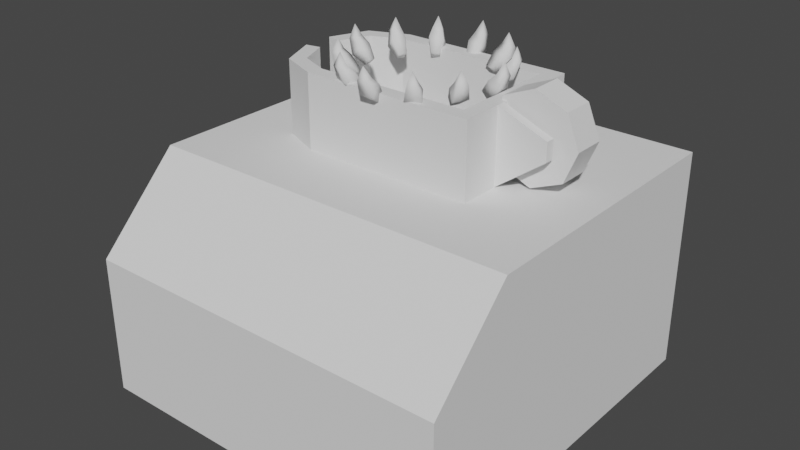 # Source: stove_tile.blend  (saved by Blender 3.4.6; exported with 4.5.12 LTS)
import bpy
from mathutils import Matrix  # noqa: F401  (used for matrix-valued properties, if any)

bpy.ops.wm.read_factory_settings(use_empty=True)
scene = bpy.context.scene
scene.name = 'Scene'

# ---- collections
col_collection = bpy.data.collections.new('Collection'); scene.collection.children.link(col_collection)
col_export = bpy.data.collections.new('Export'); scene.collection.children.link(col_export)

# ---- world
world_world = bpy.data.worlds.new('World'); scene.world = world_world
world_world.use_nodes = True; world_world.node_tree.nodes.clear()
_N = world_world.node_tree.nodes; _L = world_world.node_tree.links
n0 = _N.new('ShaderNodeOutputWorld'); n0.name = 'World Output'; n0.location = (300, 300)
n1 = _N.new('ShaderNodeBackground'); n1.name = 'Background'; n1.location = (10, 300)
n1.inputs[0].default_value = (0.05088, 0.05088, 0.05088, 1.0)
_L.new(n1.outputs[0], n0.inputs[0])
n0.is_active_output = True
world_world.color = (0.05088, 0.05088, 0.05088)
world_world.use_sun_shadow = False
world_world.sun_shadow_jitter_overblur = 0.0

# ---- meshes
me_plane = bpy.data.meshes.new('Plane')
me_plane.from_pydata([(-1.0, -1.0, 0.0), (1.0, -1.0, 0.0), (-1.0, 1.0, 0.0), (1.0, 1.0, 0.0), (-1.0, 1.0, 1.193), (1.0, 1.0, 1.193), (-1.0, -1.0, 0.7447), (-1.0, -0.5518, 1.193), (1.0, -0.5518, 1.193), (1.0, -1.0, 0.7447), (0.4179, -0.07472, 1.193), (0.4179, 0.5229, 1.193), (0.4179, -0.07472, 1.586), (0.4179, 0.5229, 1.586), (-0.4178, -0.07472, 1.193), (-0.648, 0.1555, 1.193), (-0.5806, -0.007301, 1.193), (-0.648, 0.2927, 1.193), (-0.4178, 0.5229, 1.193), (-0.5806, 0.4555, 1.193), (-0.4178, 0.5229, 1.586), (-0.648, 0.2927, 1.586), (-0.5806, 0.4555, 1.586), (-0.648, 0.1555, 1.586), (-0.4178, -0.07472, 1.586), (-0.5806, -0.007301, 1.586), (0.4972, -0.154, 1.193), (0.4972, 0.6022, 1.193), (0.4972, -0.154, 1.586), (0.4972, 0.6022, 1.586), (-0.6413, -0.06798, 1.193), (-0.4336, -0.154, 1.193), (-0.4336, -0.154, 1.586), (-0.6413, -0.06798, 1.586), (-0.7273, 0.1397, 1.193), (-0.7273, 0.1397, 1.586), (-0.6413, 0.5162, 1.586), (-0.4336, 0.6022, 1.586), (-0.4336, 0.6022, 1.193), (-0.6413, 0.5162, 1.193), (-0.7273, 0.3085, 1.586), (-0.7273, 0.3085, 1.193), (0.6413, 0.1344, 1.676), (0.4754, 0.1344, 1.607), (0.4331, 0.1344, 1.441), (0.4754, 0.1344, 1.275), (0.6413, 0.1344, 1.206), (0.8072, 0.1344, 1.275), (0.8759, 0.1344, 1.441), (0.8072, 0.1344, 1.607), (0.4754, 0.3043, 1.607), (0.6413, 0.3043, 1.676), (0.4331, 0.3043, 1.441), (0.4754, 0.3043, 1.275), (0.6413, 0.3043, 1.206), (0.8072, 0.3043, 1.275), (0.8759, 0.3043, 1.441), (0.8072, 0.3043, 1.607), (0.7606, 0.06498, 1.385), (0.7606, 0.1126, 1.385), (0.7606, 0.3356, 1.385), (0.7606, 0.3832, 1.385), (0.7606, 0.3832, 1.483), (0.7606, 0.3356, 1.483), (0.7606, 0.1126, 1.483), (0.7606, 0.06498, 1.483), (0.4972, 0.3832, 1.193), (0.4972, 0.3356, 1.193), (0.4972, 0.1126, 1.193), (0.4972, 0.06498, 1.193), (0.4972, 0.06498, 1.586), (0.4972, 0.1126, 1.586), (0.4972, 0.3356, 1.586), (0.4972, 0.3832, 1.586), (0.4179, 0.3832, 1.193), (0.4179, 0.3356, 1.193), (0.4179, 0.1126, 1.193), (0.4179, 0.06498, 1.193), (0.4179, 0.06498, 1.586), (0.4179, 0.1126, 1.586), (0.4179, 0.3356, 1.586), (0.4179, 0.3832, 1.586)], [], [(0, 2, 3, 1), (0, 1, 9, 6), (3, 2, 4, 5), (1, 3, 5, 8, 9), (7, 8, 5, 4), (6, 9, 8, 7), (2, 0, 6, 7, 4), (31, 26, 28, 32), (26, 69, 70, 28), (20, 22, 19, 18), (13, 20, 18, 11), (27, 38, 37, 29), (31, 32, 33, 30), (30, 33, 35, 34), (37, 38, 39, 36), (36, 39, 41, 40), (79, 71, 72, 80), (12, 78, 77, 10), (16, 14, 31, 30), (24, 25, 33, 32), (15, 16, 30, 34), (25, 23, 35, 33), (22, 20, 37, 36), (18, 19, 39, 38), (21, 22, 36, 40), (19, 17, 41, 39), (41, 17, 21, 40), (14, 10, 26, 31), (11, 18, 38, 27), (12, 24, 32, 28), (20, 13, 29, 37), (22, 21, 17, 19), (34, 35, 23, 15), (23, 25, 16, 15), (25, 24, 14, 16), (24, 12, 10, 14), (61, 62, 63, 60), (43, 44, 45, 46, 47, 48, 49, 42), (50, 51, 57, 56, 55, 54, 53, 52), (45, 44, 52, 53), (43, 42, 51, 50), (42, 49, 57, 51), (48, 47, 55, 56), (46, 45, 53, 54), (44, 43, 50, 52), (49, 48, 56, 57), (47, 46, 54, 55), (13, 81, 73, 29), (80, 75, 76, 79), (10, 77, 69, 26), (81, 13, 11, 74), (78, 12, 28, 70), (67, 72, 71, 68), (66, 27, 29, 73), (75, 67, 68, 76), (81, 74, 75, 80), (77, 78, 79, 76), (78, 70, 71, 79), (73, 81, 80, 72), (74, 66, 67, 75), (69, 77, 76, 68), (70, 69, 58, 65), (67, 66, 61, 60), (74, 11, 27, 66), (65, 58, 59, 64), (73, 72, 63, 62), (66, 73, 62, 61), (71, 70, 65, 64), (68, 71, 64, 59), (72, 67, 60, 63), (69, 68, 59, 58)])
_uv = me_plane.uv_layers.new(name='UVMap')
_uv.uv.foreach_set('vector', [0.3885, 0.3808, 0.3885, 0.003884, 0.7654, 0.003884, 0.7654, 0.3808, 0.3768, 0.392, 0.3768, 0.7683, 0.2364, 0.7683, 0.2364, 0.392, 0.8459, 0.3885, 0.8459, 0.7644, 0.6211, 0.7644, 0.6211, 0.3885, 0.3885, 0.7654, 0.3885, 0.3885, 0.6133, 0.3885, 0.6133, 0.681, 0.5289, 0.7654, 0.08834, 0.3843, 0.08834, 0.007783, 0.3808, 0.007783, 0.3808, 0.3843, 0.003884, 0.3804, 0.003884, 0.003884, 0.08834, 0.007783, 0.08834, 0.3843, 0.003884, 0.7686, 0.003884, 0.392, 0.1442, 0.392, 0.2287, 0.4764, 0.2287, 0.7686, 0.6952, 0.8104, 0.6952, 0.9855, 0.6211, 0.9855, 0.6211, 0.8104, 0.16, 0.7763, 0.2013, 0.7763, 0.2013, 0.8504, 0.16, 0.8504, 0.703, 0.8035, 0.703, 0.7722, 0.7771, 0.7722, 0.7771, 0.8035, 0.703, 0.9607, 0.703, 0.8035, 0.7771, 0.8035, 0.7771, 0.9607, 0.9277, 0.6767, 0.9277, 0.8516, 0.8536, 0.8516, 0.8536, 0.6767, 0.6952, 0.8104, 0.6211, 0.8104, 0.6211, 0.7722, 0.6952, 0.7722, 0.9023, 0.2926, 0.9023, 0.3667, 0.8625, 0.3667, 0.8625, 0.2926, 0.8536, 0.8516, 0.9277, 0.8516, 0.9277, 0.8918, 0.8536, 0.8918, 0.7848, 0.9282, 0.7848, 0.8541, 0.8232, 0.8541, 0.8232, 0.9282, 0.8234, 0.06929, 0.8234, 0.05437, 0.8654, 0.05437, 0.8654, 0.06929, 0.4704, 0.8857, 0.4704, 0.8594, 0.5445, 0.8594, 0.5445, 0.8857, 0.9685, 0.6413, 0.9812, 0.6106, 0.9961, 0.6136, 0.9799, 0.6527, 0.7881, 0.2266, 0.8008, 0.2572, 0.7894, 0.2687, 0.7732, 0.2296, 0.9378, 0.654, 0.9685, 0.6413, 0.9799, 0.6527, 0.9408, 0.6689, 0.8008, 0.2572, 0.8315, 0.2699, 0.8285, 0.2849, 0.7894, 0.2687, 0.888, 0.2572, 0.9007, 0.2266, 0.9157, 0.2296, 0.8995, 0.2687, 0.8686, 0.6106, 0.8813, 0.6413, 0.8698, 0.6527, 0.8536, 0.6136, 0.8574, 0.2699, 0.888, 0.2572, 0.8995, 0.2687, 0.8603, 0.2849, 0.8813, 0.6413, 0.9119, 0.654, 0.909, 0.6689, 0.8698, 0.6527, 0.9101, 0.2926, 0.9249, 0.2926, 0.9249, 0.3667, 0.9101, 0.3667, 0.9812, 0.6106, 0.9812, 0.4531, 0.9961, 0.4382, 0.9961, 0.6136, 0.8686, 0.4531, 0.8686, 0.6106, 0.8536, 0.6136, 0.8536, 0.4382, 0.7881, 0.06929, 0.7881, 0.2266, 0.7732, 0.2296, 0.7732, 0.05437, 0.9007, 0.2266, 0.9007, 0.06929, 0.9157, 0.05437, 0.9157, 0.2296, 0.583, 0.9292, 0.5523, 0.9292, 0.5523, 0.8551, 0.583, 0.8551, 0.2241, 0.7763, 0.2241, 0.8504, 0.209, 0.8504, 0.209, 0.7763, 0.3564, 0.9321, 0.3257, 0.9321, 0.3257, 0.858, 0.3564, 0.858, 0.3885, 0.9599, 0.3885, 0.9302, 0.4626, 0.9302, 0.4626, 0.9599, 0.3885, 0.9302, 0.3885, 0.7732, 0.4626, 0.7732, 0.4626, 0.9302, 0.84, 0.8541, 0.84, 0.8726, 0.831, 0.8726, 0.831, 0.8541, 0.7732, 0.3504, 0.7778, 0.3185, 0.7971, 0.2927, 0.8309, 0.2926, 0.8548, 0.3165, 0.8548, 0.3504, 0.8309, 0.3743, 0.7971, 0.3743, 0.2603, 0.7762, 0.2941, 0.7761, 0.3179, 0.8, 0.3179, 0.8338, 0.2941, 0.8578, 0.2603, 0.8578, 0.2364, 0.834, 0.241, 0.802, 0.0362, 0.8582, 0.03586, 0.8895, 0.003884, 0.8895, 0.004227, 0.8582, 0.1235, 0.9207, 0.1235, 0.89, 0.1555, 0.89, 0.1555, 0.9207, 0.1235, 0.89, 0.1235, 0.8582, 0.1555, 0.8582, 0.1555, 0.89, 0.08375, 0.8895, 0.08375, 0.8582, 0.1158, 0.8582, 0.1158, 0.8895, 0.07598, 0.8895, 0.07598, 0.9207, 0.04397, 0.9207, 0.04397, 0.8895, 0.03586, 0.8895, 0.0362, 0.9207, 0.004227, 0.9207, 0.003884, 0.8895, 0.08375, 0.9207, 0.08375, 0.8895, 0.1158, 0.8895, 0.1158, 0.9207, 0.07598, 0.8582, 0.07598, 0.8895, 0.04397, 0.8895, 0.04397, 0.8582, 0.9007, 0.06929, 0.8744, 0.06929, 0.8744, 0.05437, 0.9157, 0.05437, 0.4704, 0.8084, 0.5445, 0.8084, 0.5445, 0.8504, 0.4704, 0.8504, 0.9812, 0.4531, 0.9549, 0.4531, 0.9549, 0.4382, 0.9961, 0.4382, 0.4704, 0.7995, 0.4704, 0.7732, 0.5445, 0.7732, 0.5445, 0.7995, 0.8144, 0.06929, 0.7881, 0.06929, 0.7732, 0.05437, 0.8144, 0.05437, 0.1032, 0.7763, 0.1032, 0.8504, 0.06117, 0.8504, 0.06117, 0.7763, 0.111, 0.7763, 0.1522, 0.7763, 0.1522, 0.8504, 0.111, 0.8504, 0.9039, 0.4531, 0.9039, 0.4382, 0.9459, 0.4382, 0.9459, 0.4531, 0.4704, 0.7995, 0.5445, 0.7995, 0.5445, 0.8084, 0.4704, 0.8084, 0.5445, 0.8594, 0.4704, 0.8594, 0.4704, 0.8504, 0.5445, 0.8504, 0.8144, 0.06929, 0.8144, 0.05437, 0.8234, 0.05437, 0.8234, 0.06929, 0.8744, 0.05437, 0.8744, 0.06929, 0.8654, 0.06929, 0.8654, 0.05437, 0.8949, 0.4531, 0.8949, 0.4382, 0.9039, 0.4382, 0.9039, 0.4531, 0.9549, 0.4382, 0.9549, 0.4531, 0.9459, 0.4531, 0.9459, 0.4382, 0.7848, 0.8463, 0.7848, 0.7722, 0.8344, 0.8084, 0.8344, 0.8269, 0.9039, 0.4382, 0.8949, 0.4382, 0.8949, 0.3885, 0.9039, 0.3885, 0.8949, 0.4531, 0.8686, 0.4531, 0.8536, 0.4382, 0.8949, 0.4382, 0.5907, 0.8736, 0.5907, 0.8551, 0.5997, 0.8551, 0.5997, 0.8736, 0.8744, 0.05437, 0.8654, 0.05437, 0.8654, 0.003884, 0.8744, 0.003884, 0.3752, 0.7761, 0.3752, 0.8502, 0.3257, 0.8309, 0.3257, 0.8123, 0.8234, 0.05437, 0.8144, 0.05437, 0.8144, 0.003884, 0.8234, 0.003884, 0.0534, 0.7763, 0.0534, 0.8504, 0.003884, 0.8311, 0.003884, 0.8126, 0.6019, 0.7732, 0.6019, 0.8473, 0.5523, 0.811, 0.5523, 0.7925, 0.9549, 0.4382, 0.9459, 0.4382, 0.9459, 0.3885, 0.9549, 0.3885])
me_plane.update()
me_cube = bpy.data.meshes.new('Cube')
me_cube.from_pydata([(-0.684, 12.21, -1.785), (-1.373, 14.32, -0.3336), (-0.6205, 11.17, -0.7605), (-1.2, 12.62, 1.34), (0.6874, 12.21, -1.785), (1.324, 14.34, -0.3336), (0.6236, 11.17, -0.7605), (1.158, 12.64, 1.34), (-0.8842, 15.31, 2.173), (-0.7976, 13.9, 2.579), (0.7809, 13.9, 2.559), (0.8657, 15.31, 2.153), (0.05007, 14.83, 4.508), (5.203, 10.35, -1.785), (5.692, 12.64, -0.3336), (4.737, 9.413, -0.7605), (4.993, 11.08, 1.34), (6.572, 9.78, -1.785), (8.324, 11.48, -0.3336), (5.995, 8.907, -0.7605), (7.331, 10.09, 1.34), (6.577, 13.13, 2.173), (5.95, 11.87, 2.579), (7.496, 11.2, 2.559), (8.271, 12.37, 2.153), (7.11, 12.08, 4.508), (9.772, 6.59, -1.785), (11.45, 8.396, -0.3336), (8.9, 6.012, -0.7605), (10.07, 7.395, 1.34), (10.34, 5.221, -1.785), (12.61, 5.765, -0.3336), (9.406, 4.754, -0.7605), (11.06, 5.057, 1.34), (12.36, 8.318, 2.173), (11.18, 7.539, 2.579), (11.85, 5.988, 2.559), (13.11, 6.619, 2.153), (12.11, 7.038, 4.508), (12.2, 0.7057, -1.785), (14.31, 1.399, -0.3336), (11.16, 0.6402, -0.7605), (12.61, 1.223, 1.34), (12.22, -0.6658, -1.785), (14.35, -1.298, -0.3336), (11.18, -0.604, -0.7605), (12.65, -1.135, 1.34), (15.3, 0.9118, 2.173), (13.89, 0.8225, 2.579), (13.91, -0.756, 2.559), (15.32, -0.8381, 2.153), (14.84, -0.02392, 4.508), (10.36, -5.182, -1.785), (12.65, -5.666, -0.3336), (9.421, -4.717, -0.7605), (11.09, -4.97, 1.34), (9.789, -6.551, -1.785), (11.5, -8.299, -0.3336), (8.915, -5.976, -0.7605), (10.1, -7.309, 1.34), (13.15, -6.55, 2.173), (11.88, -5.926, 2.579), (11.21, -7.471, 2.559), (12.38, -8.244, 2.153), (12.09, -7.084, 4.508), (6.612, -9.763, -1.785), (8.421, -11.44, -0.3336), (6.032, -8.893, -0.7605), (7.418, -10.06, 1.34), (5.243, -10.33, -1.785), (5.791, -12.6, -0.3336), (4.773, -9.398, -0.7605), (5.08, -11.05, 1.34), (8.345, -12.34, 2.173), (7.563, -11.17, 2.579), (6.013, -11.84, 2.559), (6.646, -13.1, 2.153), (7.063, -12.1, 4.508), (0.7273, -12.19, -1.785), (1.425, -14.3, -0.3336), (0.6598, -11.15, -0.7605), (1.246, -12.6, 1.34), (-0.6441, -12.23, -1.785), (-1.272, -14.36, -0.3336), (-0.5843, -11.18, -0.7605), (-1.112, -12.66, 1.34), (0.9394, -15.29, 2.173), (0.8474, -13.89, 2.579), (-0.7312, -13.92, 2.559), (-0.8106, -15.33, 2.153), (0.002236, -14.84, 4.508), (-5.16, -10.37, -1.785), (-5.641, -12.66, -0.3336), (-4.697, -9.429, -0.7605), (-4.947, -11.1, 1.34), (-6.529, -9.798, -1.785), (-8.274, -11.51, -0.3336), (-5.956, -8.923, -0.7605), (-7.286, -10.11, 1.34), (-6.523, -13.16, 2.173), (-5.901, -11.89, 2.579), (-7.447, -11.22, 2.559), (-8.218, -12.4, 2.153), (-7.059, -12.1, 4.508), (-9.754, -6.634, -1.785), (-11.43, -8.447, -0.3336), (-8.885, -6.052, -0.7605), (-10.05, -7.44, 1.34), (-10.32, -5.265, -1.785), (-12.59, -5.816, -0.3336), (-9.39, -4.793, -0.7605), (-11.04, -5.103, 1.34), (-12.33, -8.371, 2.173), (-11.16, -7.588, 2.579), (-11.83, -6.037, 2.559), (-13.09, -6.673, 2.153), (-12.09, -7.089, 4.508), (-12.19, -0.7489, -1.785), (-14.29, -1.451, -0.3336), (-11.14, -0.6794, -0.7605), (-12.59, -1.268, 1.34), (-12.24, 0.6225, -1.785), (-14.37, 1.246, -0.3336), (-11.19, 0.5647, -0.7605), (-12.66, 1.09, 1.34), (-15.28, -0.967, 2.173), (-13.88, -0.8723, 2.579), (-13.93, 0.7063, 2.559), (-15.34, 0.783, 2.153), (-14.84, -0.02839, 4.508), (-10.38, 5.138, -1.785), (-12.67, 5.615, -0.3336), (-9.437, 4.677, -0.7605), (-11.11, 4.925, 1.34), (-9.807, 6.507, -1.785), (-11.52, 8.249, -0.3336), (-8.931, 5.936, -0.7605), (-10.12, 7.264, 1.34), (-13.17, 6.496, 2.173), (-11.9, 5.876, 2.579), (-11.23, 7.423, 2.559), (-12.41, 8.191, 2.153), (-12.12, 7.033, 4.508), (-6.655, 9.745, -1.785), (-8.472, 11.42, -0.3336), (-6.072, 8.877, -0.7605), (-7.463, 10.04, 1.34), (-5.286, 10.31, -1.785), (-5.842, 12.58, -0.3336), (-4.813, 9.382, -0.7605), (-5.125, 11.03, 1.34), (-8.398, 12.32, 2.173), (-7.612, 11.15, 2.579), (-6.062, 11.82, 2.559), (-6.7, 13.07, 2.153), (-7.114, 12.08, 4.508)], [], [(0, 1, 3, 2), (2, 3, 7, 6), (6, 7, 5, 4), (4, 5, 1, 0), (2, 6, 4, 0), (7, 3, 9, 10), (11, 10, 12), (5, 7, 10, 11), (3, 1, 8, 9), (1, 5, 11, 8), (9, 8, 12), (8, 11, 12), (10, 9, 12), (13, 14, 16, 15), (15, 16, 20, 19), (19, 20, 18, 17), (17, 18, 14, 13), (15, 19, 17, 13), (20, 16, 22, 23), (24, 23, 25), (18, 20, 23, 24), (16, 14, 21, 22), (14, 18, 24, 21), (22, 21, 25), (21, 24, 25), (23, 22, 25), (26, 27, 29, 28), (28, 29, 33, 32), (32, 33, 31, 30), (30, 31, 27, 26), (28, 32, 30, 26), (33, 29, 35, 36), (37, 36, 38), (31, 33, 36, 37), (29, 27, 34, 35), (27, 31, 37, 34), (35, 34, 38), (34, 37, 38), (36, 35, 38), (39, 40, 42, 41), (41, 42, 46, 45), (45, 46, 44, 43), (43, 44, 40, 39), (41, 45, 43, 39), (46, 42, 48, 49), (50, 49, 51), (44, 46, 49, 50), (42, 40, 47, 48), (40, 44, 50, 47), (48, 47, 51), (47, 50, 51), (49, 48, 51), (52, 53, 55, 54), (54, 55, 59, 58), (58, 59, 57, 56), (56, 57, 53, 52), (54, 58, 56, 52), (59, 55, 61, 62), (63, 62, 64), (57, 59, 62, 63), (55, 53, 60, 61), (53, 57, 63, 60), (61, 60, 64), (60, 63, 64), (62, 61, 64), (65, 66, 68, 67), (67, 68, 72, 71), (71, 72, 70, 69), (69, 70, 66, 65), (67, 71, 69, 65), (72, 68, 74, 75), (76, 75, 77), (70, 72, 75, 76), (68, 66, 73, 74), (66, 70, 76, 73), (74, 73, 77), (73, 76, 77), (75, 74, 77), (78, 79, 81, 80), (80, 81, 85, 84), (84, 85, 83, 82), (82, 83, 79, 78), (80, 84, 82, 78), (85, 81, 87, 88), (89, 88, 90), (83, 85, 88, 89), (81, 79, 86, 87), (79, 83, 89, 86), (87, 86, 90), (86, 89, 90), (88, 87, 90), (91, 92, 94, 93), (93, 94, 98, 97), (97, 98, 96, 95), (95, 96, 92, 91), (93, 97, 95, 91), (98, 94, 100, 101), (102, 101, 103), (96, 98, 101, 102), (94, 92, 99, 100), (92, 96, 102, 99), (100, 99, 103), (99, 102, 103), (101, 100, 103), (104, 105, 107, 106), (106, 107, 111, 110), (110, 111, 109, 108), (108, 109, 105, 104), (106, 110, 108, 104), (111, 107, 113, 114), (115, 114, 116), (109, 111, 114, 115), (107, 105, 112, 113), (105, 109, 115, 112), (113, 112, 116), (112, 115, 116), (114, 113, 116), (117, 118, 120, 119), (119, 120, 124, 123), (123, 124, 122, 121), (121, 122, 118, 117), (119, 123, 121, 117), (124, 120, 126, 127), (128, 127, 129), (122, 124, 127, 128), (120, 118, 125, 126), (118, 122, 128, 125), (126, 125, 129), (125, 128, 129), (127, 126, 129), (130, 131, 133, 132), (132, 133, 137, 136), (136, 137, 135, 134), (134, 135, 131, 130), (132, 136, 134, 130), (137, 133, 139, 140), (141, 140, 142), (135, 137, 140, 141), (133, 131, 138, 139), (131, 135, 141, 138), (139, 138, 142), (138, 141, 142), (140, 139, 142), (143, 144, 146, 145), (145, 146, 150, 149), (149, 150, 148, 147), (147, 148, 144, 143), (145, 149, 147, 143), (150, 146, 152, 153), (154, 153, 155), (148, 150, 153, 154), (146, 144, 151, 152), (144, 148, 154, 151), (152, 151, 155), (151, 154, 155), (153, 152, 155)])
me_cube.polygons.foreach_set('use_smooth', [True] * 156)
_uv = me_cube.uv_layers.new(name='UVMap')
_uv.uv.foreach_set('vector', [0.5521, 0.8294, 0.5301, 0.7633, 0.5886, 0.7417, 0.5886, 0.8163, 0.8454, 0.4246, 0.8454, 0.5005, 0.7841, 0.4787, 0.813, 0.413, 0.6048, 0.2101, 0.5946, 0.2862, 0.5301, 0.2712, 0.5657, 0.201, 0.317, 0.4115, 0.3226, 0.4658, 0.2513, 0.4801, 0.2806, 0.4188, 0.5196, 0.1459, 0.5561, 0.1459, 0.5566, 0.1886, 0.5163, 0.1886, 0.7841, 0.4787, 0.8454, 0.5005, 0.8292, 0.5428, 0.7883, 0.5276, 0.5496, 0.3492, 0.5883, 0.337, 0.6048, 0.4008, 0.5301, 0.2712, 0.5946, 0.2862, 0.5883, 0.337, 0.5496, 0.3492, 0.5886, 0.7417, 0.5301, 0.7633, 0.5318, 0.683, 0.5687, 0.6911, 0.2513, 0.4801, 0.3226, 0.4658, 0.32, 0.546, 0.2738, 0.5559, 0.5687, 0.6911, 0.5318, 0.683, 0.5599, 0.6266, 0.2738, 0.5559, 0.32, 0.546, 0.3226, 0.6128, 0.7883, 0.5276, 0.8292, 0.5428, 0.7902, 0.5952, 0.7291, 0.6008, 0.6985, 0.5252, 0.768, 0.5134, 0.7718, 0.5934, 0.3804, 0.7936, 0.3469, 0.7286, 0.4188, 0.7054, 0.4188, 0.7811, 0.4261, 0.42, 0.4162, 0.4923, 0.3469, 0.4764, 0.3836, 0.4107, 0.1419, 0.3942, 0.1287, 0.3355, 0.212, 0.3548, 0.1847, 0.4043, 0.4651, 0.1459, 0.503, 0.1464, 0.5041, 0.1876, 0.4627, 0.1876, 0.4188, 0.7054, 0.3469, 0.7286, 0.3501, 0.6818, 0.3981, 0.6671, 0.3677, 0.5519, 0.4095, 0.5409, 0.4261, 0.6031, 0.3469, 0.4764, 0.4162, 0.4923, 0.4095, 0.5409, 0.3677, 0.5519, 0.768, 0.5134, 0.6985, 0.5252, 0.7181, 0.4533, 0.7594, 0.4669, 0.212, 0.3548, 0.1287, 0.3355, 0.1581, 0.2634, 0.212, 0.2752, 0.7594, 0.4669, 0.7181, 0.4533, 0.7718, 0.413, 0.212, 0.2752, 0.1581, 0.2634, 0.1995, 0.206, 0.3981, 0.6671, 0.3501, 0.6818, 0.3596, 0.6154, 0.4123, 0.1812, 0.3662, 0.1162, 0.4292, 0.08738, 0.4505, 0.1631, 0.3287, 0.00614, 0.3539, 0.07642, 0.302, 0.09459, 0.3014, 0.01546, 0.3014, 0.01546, 0.302, 0.09459, 0.2513, 0.07994, 0.2711, 0.006188, 0.4729, 0.8734, 0.4385, 0.8075, 0.5096, 0.8111, 0.5096, 0.8743, 0.4882, 0.9066, 0.4547, 0.9062, 0.4729, 0.8734, 0.5096, 0.8743, 0.302, 0.09459, 0.3539, 0.07642, 0.3507, 0.1256, 0.3157, 0.1373, 0.3951, 0.8642, 0.3592, 0.8704, 0.3469, 0.8059, 0.4181, 0.9373, 0.3535, 0.9175, 0.3592, 0.8704, 0.3951, 0.8642, 0.4292, 0.08738, 0.3662, 0.1162, 0.3877, 0.05003, 0.4267, 0.05134, 0.9939, 0.08411, 0.9288, 0.08411, 0.9378, 0.006682, 0.98, 0.00614, 0.4267, 0.05134, 0.3877, 0.05003, 0.4505, 0.00614, 0.4181, 0.832, 0.3951, 0.8642, 0.3469, 0.8059, 0.3157, 0.1373, 0.3507, 0.1256, 0.3539, 0.1887, 0.1507, 0.8317, 0.1287, 0.7657, 0.1871, 0.744, 0.1871, 0.8186, 0.8967, 0.4546, 0.9184, 0.5163, 0.8577, 0.4981, 0.8647, 0.445, 0.5132, 0.4198, 0.503, 0.4959, 0.4385, 0.481, 0.4741, 0.4107, 0.8106, 0.9884, 0.7774, 0.9187, 0.8449, 0.919, 0.8449, 0.9886, 0.8967, 0.4546, 0.8647, 0.445, 0.883, 0.413, 0.9184, 0.4236, 0.8577, 0.4981, 0.9184, 0.5163, 0.9175, 0.5462, 0.8769, 0.5335, 0.4581, 0.5589, 0.4967, 0.5468, 0.5132, 0.6105, 0.4385, 0.481, 0.503, 0.4959, 0.4967, 0.5468, 0.4581, 0.5589, 0.1871, 0.744, 0.1287, 0.7657, 0.1304, 0.6854, 0.1672, 0.6935, 0.00614, 0.8138, 0.07502, 0.7861, 0.07094, 0.8568, 0.02635, 0.8753, 0.1672, 0.6935, 0.1304, 0.6854, 0.1579, 0.6287, 0.02635, 0.8753, 0.07094, 0.8568, 0.07502, 0.932, 0.8769, 0.5335, 0.9175, 0.5462, 0.8964, 0.5931, 0.03673, 0.7739, 0.006141, 0.6982, 0.07564, 0.6865, 0.07941, 0.7665, 0.3205, 0.6678, 0.3256, 0.7225, 0.2513, 0.7096, 0.2809, 0.6607, 0.08533, 0.3906, 0.07547, 0.4628, 0.006141, 0.447, 0.04282, 0.3812, 0.1758, 0.8448, 0.2059, 0.9238, 0.1287, 0.9238, 0.1362, 0.844, 0.3205, 0.6678, 0.2809, 0.6607, 0.2822, 0.6251, 0.3256, 0.6328, 0.2513, 0.7096, 0.3256, 0.7225, 0.3049, 0.75, 0.2556, 0.7409, 0.02689, 0.5225, 0.06876, 0.5115, 0.08533, 0.5737, 0.006141, 0.447, 0.07547, 0.4628, 0.06876, 0.5115, 0.02689, 0.5225, 0.07564, 0.6865, 0.006141, 0.6982, 0.02567, 0.6263, 0.06704, 0.64, 0.8668, 0.3405, 0.7813, 0.3405, 0.7924, 0.2742, 0.8476, 0.2737, 0.06704, 0.64, 0.02567, 0.6263, 0.07941, 0.586, 0.8476, 0.2737, 0.7924, 0.2742, 0.8206, 0.201, 0.2556, 0.7409, 0.3049, 0.75, 0.2679, 0.7975, 0.6448, 0.9391, 0.6132, 0.8658, 0.6809, 0.8508, 0.6859, 0.9294, 0.00614, 0.3299, 0.03087, 0.2815, 0.08748, 0.2847, 0.03591, 0.3314, 0.03591, 0.3314, 0.08748, 0.2847, 0.108, 0.3461, 0.04761, 0.3689, 0.7688, 0.1478, 0.7581, 0.06685, 0.8434, 0.06836, 0.8128, 0.1478, 0.00614, 0.3299, 0.03591, 0.3314, 0.04761, 0.3689, 0.01473, 0.3672, 0.08748, 0.2847, 0.03087, 0.2815, 0.06545, 0.255, 0.1032, 0.2578, 0.9348, 0.2711, 0.8987, 0.2662, 0.9064, 0.201, 0.9348, 0.3477, 0.8791, 0.3094, 0.8987, 0.2662, 0.9348, 0.2711, 0.6809, 0.8508, 0.6132, 0.8658, 0.648, 0.8055, 0.6859, 0.815, 0.8434, 0.06836, 0.7581, 0.06685, 0.7728, 0.006141, 0.8278, 0.006909, 0.9307, 0.4504, 0.9434, 0.4224, 0.9831, 0.4882, 0.9434, 0.4224, 0.9831, 0.413, 0.9831, 0.4882, 0.1032, 0.2578, 0.06545, 0.255, 0.108, 0.2061, 0.7278, 0.3961, 0.7023, 0.3425, 0.769, 0.3206, 0.769, 0.3832, 0.9139, 0.6546, 0.9356, 0.7164, 0.8752, 0.6982, 0.8821, 0.645, 0.7458, 0.01763, 0.7394, 0.09375, 0.6711, 0.0756, 0.7043, 0.00614, 0.8377, 0.7652, 0.8568, 0.8416, 0.7774, 0.8412, 0.7973, 0.7649, 0.9139, 0.6546, 0.8821, 0.645, 0.9005, 0.6131, 0.9356, 0.6237, 0.8752, 0.6982, 0.9356, 0.7164, 0.9349, 0.7464, 0.8945, 0.7336, 0.6907, 0.1444, 0.7314, 0.1358, 0.7458, 0.1878, 0.6711, 0.0756, 0.7394, 0.09375, 0.7314, 0.1358, 0.6907, 0.1444, 0.769, 0.3206, 0.7023, 0.3425, 0.7136, 0.2633, 0.754, 0.2698, 0.7774, 0.8412, 0.8568, 0.8416, 0.8369, 0.9064, 0.7853, 0.9064, 0.754, 0.2698, 0.7136, 0.2633, 0.7549, 0.201, 0.9764, 0.575, 0.9307, 0.5603, 0.9764, 0.5005, 0.8945, 0.7336, 0.9349, 0.7464, 0.914, 0.7932, 0.4761, 0.3984, 0.4385, 0.329, 0.507, 0.3152, 0.5178, 0.3902, 0.5076, 0.6655, 0.5128, 0.7203, 0.4385, 0.7072, 0.468, 0.6584, 0.6901, 0.2086, 0.6848, 0.2898, 0.6171, 0.2775, 0.6483, 0.201, 0.3084, 0.8105, 0.3312, 0.8903, 0.2513, 0.8903, 0.2671, 0.8098, 0.5076, 0.6655, 0.468, 0.6584, 0.4695, 0.6228, 0.5128, 0.6304, 0.4385, 0.7072, 0.5128, 0.7203, 0.4922, 0.7477, 0.4429, 0.7386, 0.6362, 0.3493, 0.6769, 0.3358, 0.6901, 0.3908, 0.6171, 0.2775, 0.6848, 0.2898, 0.6769, 0.3358, 0.6362, 0.3493, 0.507, 0.3152, 0.4385, 0.329, 0.4593, 0.2514, 0.5006, 0.2641, 0.8629, 0.7526, 0.7774, 0.7526, 0.7885, 0.6863, 0.8438, 0.6858, 0.5006, 0.2641, 0.4593, 0.2514, 0.5178, 0.201, 0.8438, 0.6858, 0.7885, 0.6863, 0.8167, 0.6131, 0.4429, 0.7386, 0.4922, 0.7477, 0.4552, 0.7952, 0.1568, 0.1881, 0.1287, 0.109, 0.1883, 0.09995, 0.1925, 0.1823, 0.1925, 0.1823, 0.1883, 0.09995, 0.239, 0.1206, 0.22, 0.1937, 0.7239, 0.8852, 0.6985, 0.8205, 0.7631, 0.8231, 0.7631, 0.8876, 0.3217, 0.9026, 0.3217, 0.9752, 0.2513, 0.9852, 0.2856, 0.9086, 0.712, 0.9125, 0.7239, 0.8852, 0.7631, 0.8876, 0.7498, 0.9178, 0.239, 0.1206, 0.1883, 0.09995, 0.1997, 0.05559, 0.2329, 0.0696, 0.5339, 0.08282, 0.5649, 0.06971, 0.5717, 0.1337, 0.5151, 0.00614, 0.5717, 0.01885, 0.5649, 0.06971, 0.5339, 0.08282, 0.1883, 0.09995, 0.1287, 0.109, 0.1678, 0.04046, 0.1997, 0.05559, 0.4627, 0.02984, 0.5151, 0.00614, 0.5339, 0.08282, 0.5004, 0.09853, 0.1997, 0.05559, 0.1678, 0.04046, 0.239, 0.006141, 0.2382, 0.7056, 0.1994, 0.6931, 0.2382, 0.6287, 0.2329, 0.0696, 0.1997, 0.05559, 0.239, 0.006141, 0.724, 0.8082, 0.6985, 0.7546, 0.7651, 0.7327, 0.7651, 0.7953, 0.9165, 0.01729, 0.9165, 0.09318, 0.8557, 0.07178, 0.8845, 0.00614, 0.6589, 0.01779, 0.6522, 0.09385, 0.584, 0.07544, 0.6173, 0.00614, 0.5956, 0.413, 0.6009, 0.4675, 0.5301, 0.4812, 0.5598, 0.4199, 0.2316, 0.8294, 0.2025, 0.8187, 0.1994, 0.7799, 0.2316, 0.7916, 0.8557, 0.07178, 0.9165, 0.09318, 0.9003, 0.1356, 0.8598, 0.1208, 0.6034, 0.1443, 0.6441, 0.1359, 0.6589, 0.1876, 0.584, 0.07544, 0.6522, 0.09385, 0.6441, 0.1359, 0.6034, 0.1443, 0.7651, 0.7327, 0.6985, 0.7546, 0.7097, 0.6755, 0.7501, 0.6819, 0.5301, 0.4812, 0.6009, 0.4675, 0.5981, 0.5477, 0.5524, 0.5571, 0.7501, 0.6819, 0.7097, 0.6755, 0.751, 0.6131, 0.5524, 0.5571, 0.5981, 0.5477, 0.6009, 0.6144, 0.8598, 0.1208, 0.9003, 0.1356, 0.8615, 0.1882, 0.3845, 0.3984, 0.3469, 0.329, 0.4154, 0.3152, 0.4262, 0.3902, 0.6467, 0.7933, 0.6132, 0.7281, 0.6851, 0.7052, 0.6851, 0.7809, 0.6862, 0.4207, 0.681, 0.5019, 0.6132, 0.4895, 0.6444, 0.413, 0.2642, 0.3892, 0.2513, 0.3305, 0.3346, 0.3497, 0.3071, 0.3992, 0.2382, 0.7676, 0.2029, 0.7596, 0.1994, 0.7179, 0.2382, 0.7262, 0.6851, 0.7052, 0.6132, 0.7281, 0.6163, 0.6814, 0.6643, 0.6669, 0.6323, 0.5614, 0.673, 0.5478, 0.6862, 0.6028, 0.6132, 0.4895, 0.681, 0.5019, 0.673, 0.5478, 0.6323, 0.5614, 0.4154, 0.3152, 0.3469, 0.329, 0.3677, 0.2514, 0.409, 0.2641, 0.3346, 0.3497, 0.2513, 0.3305, 0.2806, 0.2584, 0.3346, 0.2701, 0.409, 0.2641, 0.3677, 0.2514, 0.4262, 0.201, 0.3346, 0.2701, 0.2806, 0.2584, 0.3219, 0.201, 0.6643, 0.6669, 0.6163, 0.6814, 0.6259, 0.6151, 0.03418, 0.188, 0.006141, 0.109, 0.0658, 0.09993, 0.07001, 0.1823, 0.07001, 0.1823, 0.0658, 0.09993, 0.1165, 0.1206, 0.09746, 0.1938, 0.9498, 0.1726, 0.9288, 0.0964, 0.9813, 0.09768, 0.9813, 0.1739, 0.1662, 0.6121, 0.1287, 0.5487, 0.1932, 0.5577, 0.1989, 0.6164, 0.7817, 0.393, 0.7813, 0.3527, 0.824, 0.3546, 0.824, 0.3986, 0.5301, 0.8597, 0.5821, 0.8417, 0.5789, 0.8907, 0.5439, 0.9025, 0.9273, 0.8639, 0.894, 0.8693, 0.9025, 0.8055, 0.9273, 0.9428, 0.8752, 0.917, 0.894, 0.8693, 0.9273, 0.8639, 0.0658, 0.09993, 0.006141, 0.109, 0.04521, 0.04042, 0.07711, 0.05557, 0.1932, 0.5577, 0.1287, 0.5487, 0.1485, 0.4732, 0.1905, 0.4786, 0.07711, 0.05557, 0.04521, 0.04042, 0.1165, 0.006141, 0.1905, 0.4786, 0.1485, 0.4732, 0.1989, 0.4165, 0.5439, 0.9025, 0.5789, 0.8907, 0.5821, 0.9538])
me_cube.update()

# ---- objects
ob_stove_tile = bpy.data.objects.new('stove_tile', me_plane)
ob_flame = bpy.data.objects.new('flame', me_cube)

# ---- transforms, parenting, visibility, modifiers, constraints
ob_stove_tile.location = (0.0, 0.0, 0.0)
ob_flame.location = (-0.01891, 0.2148, 1.594)
ob_flame.scale = (0.02993, 0.02993, 0.02993)

# ---- collection membership
col_collection.objects.link(ob_stove_tile)
col_collection.objects.link(ob_flame)

# ---- scene / render settings (as saved in the file)
scene.frame_start = 1; scene.frame_end = 250; scene.frame_set(1)
scene.render.engine = 'BLENDER_EEVEE_NEXT'
scene.render.use_motion_blur = True
scene.cycles.use_denoising = False
scene.cycles.sampling_pattern = 'TABULATED_SOBOL'
scene.cycles.use_light_tree = False
scene.eevee.use_gtao = True
scene.eevee.use_raytracing = True
scene.view_settings.view_transform = 'Filmic'
bpy.context.view_layer.update()

# ---- added for rendering (the .blend has no active camera and no usable light): camera, sun
cam_auto = bpy.data.cameras.new('AutoCamera')
cam_auto.lens = 50.0
cam_auto.sensor_width = 36.0
cam_auto.clip_end = 1000.0
ob_auto_camera = bpy.data.objects.new('AutoCamera', cam_auto)
scene.collection.objects.link(ob_auto_camera)
ob_auto_camera.location = (3.06724, -3.68069, 3.31839)
ob_auto_camera.rotation_euler = (1.09748, -7.21219e-08, 0.694738)
scene.camera = ob_auto_camera
light_auto_sun = bpy.data.lights.new('AutoSun', 'SUN')
light_auto_sun.energy = 3.0
light_auto_sun.angle = 0.0523599
ob_auto_sun = bpy.data.objects.new('AutoSun', light_auto_sun)
scene.collection.objects.link(ob_auto_sun)
ob_auto_sun.rotation_euler = (0.872665, 0.174533, 0.523599)
bpy.context.view_layer.update()
